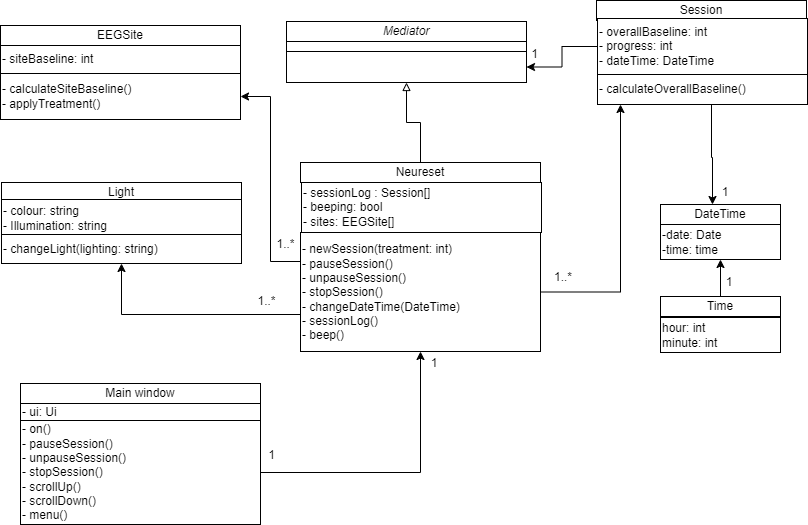

The diagram above was exported from draw.io. Its source (the exported page's mxGraphModel, read from the mxfile embedded in the PNG):
<mxGraphModel dx="1434" dy="738" grid="1" gridSize="1" guides="1" tooltips="1" connect="1" arrows="1" fold="1" page="1" pageScale="1" pageWidth="850" pageHeight="1100" math="0" shadow="0">
  <root>
    <mxCell id="0" />
    <mxCell id="1" parent="0" />
    <mxCell id="kWM4KWmJswQnMbglPT5N-1" value="DateTime" style="rounded=0;whiteSpace=wrap;html=1;movable=1;resizable=1;rotatable=1;deletable=1;editable=1;locked=0;connectable=1;" parent="1" vertex="1">
      <mxGeometry x="728" y="273" width="120" height="20" as="geometry" />
    </mxCell>
    <mxCell id="BtKb4XAd4iEz-5XTymN5-1" value="&lt;div style=&quot;&quot;&gt;-date: Date&lt;/div&gt;&lt;div style=&quot;&quot;&gt;-time: time&lt;/div&gt;&lt;span id=&quot;docs-internal-guid-68782151-7fff-3128-4f7a-dbfb32c3a9ff&quot;&gt;&lt;/span&gt;" style="rounded=0;whiteSpace=wrap;html=1;align=left;movable=1;resizable=1;rotatable=1;deletable=1;editable=1;locked=0;connectable=1;" parent="1" vertex="1">
      <mxGeometry x="728" y="293" width="120" height="35" as="geometry" />
    </mxCell>
    <mxCell id="BtKb4XAd4iEz-5XTymN5-6" value="Session" style="rounded=0;whiteSpace=wrap;html=1;movable=1;resizable=1;rotatable=1;deletable=1;editable=1;locked=0;connectable=1;" parent="1" vertex="1">
      <mxGeometry x="664" y="69" width="210" height="20" as="geometry" />
    </mxCell>
    <mxCell id="qmcOETb9SQQ3icbBjkcd-6" style="edgeStyle=orthogonalEdgeStyle;rounded=0;orthogonalLoop=1;jettySize=auto;html=1;entryX=1;entryY=0.5;entryDx=0;entryDy=0;" parent="1" source="BtKb4XAd4iEz-5XTymN5-7" target="qmcOETb9SQQ3icbBjkcd-3" edge="1">
      <mxGeometry relative="1" as="geometry" />
    </mxCell>
    <mxCell id="BtKb4XAd4iEz-5XTymN5-7" value="&lt;div style=&quot;&quot;&gt;- overallBaseline: int&lt;br&gt;- progress: int&lt;br&gt;- dateTime: DateTime&lt;/div&gt;&lt;span id=&quot;docs-internal-guid-68782151-7fff-3128-4f7a-dbfb32c3a9ff&quot;&gt;&lt;/span&gt;" style="rounded=0;whiteSpace=wrap;html=1;align=left;movable=1;resizable=1;rotatable=1;deletable=1;editable=1;locked=0;connectable=1;" parent="1" vertex="1">
      <mxGeometry x="665" y="87" width="210" height="56" as="geometry" />
    </mxCell>
    <mxCell id="BtKb4XAd4iEz-5XTymN5-49" value="" style="edgeStyle=orthogonalEdgeStyle;rounded=0;orthogonalLoop=1;jettySize=auto;html=1;endArrow=classic;endFill=1;" parent="1" source="BtKb4XAd4iEz-5XTymN5-8" target="kWM4KWmJswQnMbglPT5N-1" edge="1">
      <mxGeometry relative="1" as="geometry">
        <mxPoint x="781" y="262" as="targetPoint" />
        <mxPoint x="779" y="162" as="sourcePoint" />
        <Array as="points">
          <mxPoint x="779" y="226" />
          <mxPoint x="780" y="226" />
        </Array>
      </mxGeometry>
    </mxCell>
    <mxCell id="BtKb4XAd4iEz-5XTymN5-8" value="- calculateOverallBaseline()" style="rounded=0;whiteSpace=wrap;html=1;align=left;movable=1;resizable=1;rotatable=1;deletable=1;editable=1;locked=0;connectable=1;" parent="1" vertex="1">
      <mxGeometry x="665" y="143" width="210" height="30" as="geometry" />
    </mxCell>
    <mxCell id="qmcOETb9SQQ3icbBjkcd-5" value="" style="edgeStyle=orthogonalEdgeStyle;rounded=0;orthogonalLoop=1;jettySize=auto;html=1;endArrow=block;endFill=0;" parent="1" source="BtKb4XAd4iEz-5XTymN5-15" target="qmcOETb9SQQ3icbBjkcd-3" edge="1">
      <mxGeometry relative="1" as="geometry" />
    </mxCell>
    <mxCell id="BtKb4XAd4iEz-5XTymN5-15" value="Neureset" style="rounded=0;whiteSpace=wrap;html=1;movable=1;resizable=1;rotatable=1;deletable=1;editable=1;locked=0;connectable=1;" parent="1" vertex="1">
      <mxGeometry x="368" y="231" width="240" height="20" as="geometry" />
    </mxCell>
    <mxCell id="BtKb4XAd4iEz-5XTymN5-16" value="&lt;div style=&quot;&quot;&gt;- sessionLog : Session[]&lt;/div&gt;&lt;div style=&quot;&quot;&gt;- beeping: bool&lt;/div&gt;&lt;div style=&quot;&quot;&gt;- sites: EEGSite[]&lt;/div&gt;&lt;span id=&quot;docs-internal-guid-68782151-7fff-3128-4f7a-dbfb32c3a9ff&quot;&gt;&lt;/span&gt;" style="rounded=0;whiteSpace=wrap;html=1;align=left;movable=1;resizable=1;rotatable=1;deletable=1;editable=1;locked=0;connectable=1;" parent="1" vertex="1">
      <mxGeometry x="369" y="251" width="240" height="50" as="geometry" />
    </mxCell>
    <mxCell id="-htWRzJAoFQtnOmZ1_hx-12" style="edgeStyle=orthogonalEdgeStyle;rounded=0;orthogonalLoop=1;jettySize=auto;html=1;" edge="1" parent="1" source="BtKb4XAd4iEz-5XTymN5-17" target="-htWRzJAoFQtnOmZ1_hx-8">
      <mxGeometry relative="1" as="geometry">
        <Array as="points">
          <mxPoint x="189" y="383" />
        </Array>
      </mxGeometry>
    </mxCell>
    <mxCell id="-htWRzJAoFQtnOmZ1_hx-14" style="edgeStyle=orthogonalEdgeStyle;rounded=0;orthogonalLoop=1;jettySize=auto;html=1;entryX=1;entryY=0.5;entryDx=0;entryDy=0;" edge="1" parent="1" source="BtKb4XAd4iEz-5XTymN5-17" target="-htWRzJAoFQtnOmZ1_hx-3">
      <mxGeometry relative="1" as="geometry">
        <Array as="points">
          <mxPoint x="338" y="330" />
          <mxPoint x="338" y="165" />
        </Array>
      </mxGeometry>
    </mxCell>
    <mxCell id="-htWRzJAoFQtnOmZ1_hx-15" style="edgeStyle=orthogonalEdgeStyle;rounded=0;orthogonalLoop=1;jettySize=auto;html=1;" edge="1" parent="1" source="BtKb4XAd4iEz-5XTymN5-17" target="BtKb4XAd4iEz-5XTymN5-8">
      <mxGeometry relative="1" as="geometry">
        <Array as="points">
          <mxPoint x="688" y="361" />
        </Array>
      </mxGeometry>
    </mxCell>
    <mxCell id="BtKb4XAd4iEz-5XTymN5-17" value="- newSession(treatment: int)&lt;br&gt;- pauseSession()&lt;div&gt;- unpauseSession()&lt;br&gt;- stopSession()&lt;br&gt;- changeDateTime(DateTime)&lt;br&gt;- sessionLog()&lt;br&gt;- beep()&lt;/div&gt;" style="rounded=0;whiteSpace=wrap;html=1;align=left;movable=1;resizable=1;rotatable=1;deletable=1;editable=1;locked=0;connectable=1;" parent="1" vertex="1">
      <mxGeometry x="368" y="301" width="240" height="119" as="geometry" />
    </mxCell>
    <mxCell id="BtKb4XAd4iEz-5XTymN5-51" value="1" style="text;strokeColor=none;align=center;fillColor=none;html=1;verticalAlign=middle;whiteSpace=wrap;rounded=0;" parent="1" vertex="1">
      <mxGeometry x="572" y="105" width="61" height="35" as="geometry" />
    </mxCell>
    <mxCell id="BtKb4XAd4iEz-5XTymN5-52" value="1..*" style="text;strokeColor=none;align=center;fillColor=none;html=1;verticalAlign=middle;whiteSpace=wrap;rounded=0;" parent="1" vertex="1">
      <mxGeometry x="601" y="331" width="60" height="30" as="geometry" />
    </mxCell>
    <mxCell id="BtKb4XAd4iEz-5XTymN5-62" value="1" style="text;strokeColor=none;align=center;fillColor=none;html=1;verticalAlign=middle;whiteSpace=wrap;rounded=0;" parent="1" vertex="1">
      <mxGeometry x="763" y="246" width="60" height="30" as="geometry" />
    </mxCell>
    <mxCell id="qmcOETb9SQQ3icbBjkcd-1" value="&lt;i&gt;Mediator&lt;/i&gt;" style="rounded=0;whiteSpace=wrap;html=1;movable=1;resizable=1;rotatable=1;deletable=1;editable=1;locked=0;connectable=1;" parent="1" vertex="1">
      <mxGeometry x="354" y="90" width="240" height="20" as="geometry" />
    </mxCell>
    <mxCell id="qmcOETb9SQQ3icbBjkcd-2" value="&lt;div style=&quot;&quot;&gt;&lt;br&gt;&lt;/div&gt;&lt;div&gt;&lt;br&gt;&lt;/div&gt;&lt;span id=&quot;docs-internal-guid-68782151-7fff-3128-4f7a-dbfb32c3a9ff&quot;&gt;&lt;/span&gt;" style="rounded=0;whiteSpace=wrap;html=1;align=left;movable=1;resizable=1;rotatable=1;deletable=1;editable=1;locked=0;connectable=1;" parent="1" vertex="1">
      <mxGeometry x="354" y="110" width="240" height="10" as="geometry" />
    </mxCell>
    <mxCell id="qmcOETb9SQQ3icbBjkcd-3" value="" style="rounded=0;whiteSpace=wrap;html=1;align=left;movable=1;resizable=1;rotatable=1;deletable=1;editable=1;locked=0;connectable=1;" parent="1" vertex="1">
      <mxGeometry x="354" y="120" width="240" height="31" as="geometry" />
    </mxCell>
    <mxCell id="tok5oBJAmb9pjC6I5xV5-1" value="1" style="text;strokeColor=none;align=center;fillColor=none;html=1;verticalAlign=middle;whiteSpace=wrap;rounded=0;" parent="1" vertex="1">
      <mxGeometry x="309" y="506" width="61" height="35" as="geometry" />
    </mxCell>
    <mxCell id="tok5oBJAmb9pjC6I5xV5-2" value="Main window" style="rounded=0;whiteSpace=wrap;html=1;movable=1;resizable=1;rotatable=1;deletable=1;editable=1;locked=0;connectable=1;" parent="1" vertex="1">
      <mxGeometry x="88" y="452" width="240" height="20" as="geometry" />
    </mxCell>
    <mxCell id="tok5oBJAmb9pjC6I5xV5-3" value="&lt;div style=&quot;&quot;&gt;- ui: Ui&lt;/div&gt;&lt;span id=&quot;docs-internal-guid-68782151-7fff-3128-4f7a-dbfb32c3a9ff&quot;&gt;&lt;/span&gt;" style="rounded=0;whiteSpace=wrap;html=1;align=left;movable=1;resizable=1;rotatable=1;deletable=1;editable=1;locked=0;connectable=1;" parent="1" vertex="1">
      <mxGeometry x="88" y="472" width="240" height="17" as="geometry" />
    </mxCell>
    <mxCell id="tok5oBJAmb9pjC6I5xV5-6" style="edgeStyle=orthogonalEdgeStyle;rounded=0;orthogonalLoop=1;jettySize=auto;html=1;" parent="1" source="tok5oBJAmb9pjC6I5xV5-4" target="BtKb4XAd4iEz-5XTymN5-17" edge="1">
      <mxGeometry relative="1" as="geometry" />
    </mxCell>
    <mxCell id="tok5oBJAmb9pjC6I5xV5-4" value="- on()&lt;div&gt;- pauseSession()&lt;br&gt;- unpauseSession()&lt;/div&gt;&lt;div&gt;- stopSession()&lt;/div&gt;&lt;div&gt;- scrollUp()&lt;/div&gt;&lt;div&gt;- scrollDown()&lt;/div&gt;&lt;div&gt;- menu()&lt;/div&gt;" style="rounded=0;whiteSpace=wrap;html=1;align=left;movable=1;resizable=1;rotatable=1;deletable=1;editable=1;locked=0;connectable=1;" parent="1" vertex="1">
      <mxGeometry x="88" y="489" width="240" height="104" as="geometry" />
    </mxCell>
    <mxCell id="tok5oBJAmb9pjC6I5xV5-7" value="1" style="text;strokeColor=none;align=center;fillColor=none;html=1;verticalAlign=middle;whiteSpace=wrap;rounded=0;" parent="1" vertex="1">
      <mxGeometry x="472" y="417" width="60" height="30" as="geometry" />
    </mxCell>
    <mxCell id="kOyKXgqVjqQ-Z5_YjA8B-1" value="hour: int&lt;br&gt;minute: int" style="rounded=0;whiteSpace=wrap;html=1;align=left;movable=1;resizable=1;rotatable=1;deletable=1;editable=1;locked=0;connectable=1;" parent="1" vertex="1">
      <mxGeometry x="728" y="386" width="120" height="35" as="geometry" />
    </mxCell>
    <mxCell id="kOyKXgqVjqQ-Z5_YjA8B-3" style="edgeStyle=orthogonalEdgeStyle;rounded=0;orthogonalLoop=1;jettySize=auto;html=1;" parent="1" source="kOyKXgqVjqQ-Z5_YjA8B-2" target="BtKb4XAd4iEz-5XTymN5-1" edge="1">
      <mxGeometry relative="1" as="geometry" />
    </mxCell>
    <mxCell id="kOyKXgqVjqQ-Z5_YjA8B-2" value="Time" style="rounded=0;whiteSpace=wrap;html=1;movable=1;resizable=1;rotatable=1;deletable=1;editable=1;locked=0;connectable=1;" parent="1" vertex="1">
      <mxGeometry x="728" y="365" width="120" height="20" as="geometry" />
    </mxCell>
    <mxCell id="kOyKXgqVjqQ-Z5_YjA8B-4" value="1" style="text;strokeColor=none;align=center;fillColor=none;html=1;verticalAlign=middle;whiteSpace=wrap;rounded=0;" parent="1" vertex="1">
      <mxGeometry x="767" y="336" width="60" height="30" as="geometry" />
    </mxCell>
    <mxCell id="-htWRzJAoFQtnOmZ1_hx-1" value="EEGSite" style="rounded=0;whiteSpace=wrap;html=1;movable=1;resizable=1;rotatable=1;deletable=1;editable=1;locked=0;connectable=1;" vertex="1" parent="1">
      <mxGeometry x="68" y="94" width="240" height="20" as="geometry" />
    </mxCell>
    <mxCell id="-htWRzJAoFQtnOmZ1_hx-2" value="&lt;div style=&quot;&quot;&gt;- siteBaseline: int&lt;/div&gt;&lt;span id=&quot;docs-internal-guid-68782151-7fff-3128-4f7a-dbfb32c3a9ff&quot;&gt;&lt;/span&gt;" style="rounded=0;whiteSpace=wrap;html=1;align=left;movable=1;resizable=1;rotatable=1;deletable=1;editable=1;locked=0;connectable=1;" vertex="1" parent="1">
      <mxGeometry x="68" y="114" width="240" height="28" as="geometry" />
    </mxCell>
    <mxCell id="-htWRzJAoFQtnOmZ1_hx-3" value="- calculateSiteBaseline()&lt;div&gt;- applyTreatment()&lt;/div&gt;" style="rounded=0;whiteSpace=wrap;html=1;align=left;movable=1;resizable=1;rotatable=1;deletable=1;editable=1;locked=0;connectable=1;" vertex="1" parent="1">
      <mxGeometry x="68" y="142" width="240" height="46" as="geometry" />
    </mxCell>
    <mxCell id="-htWRzJAoFQtnOmZ1_hx-6" value="Light" style="rounded=0;whiteSpace=wrap;html=1;movable=1;resizable=1;rotatable=1;deletable=1;editable=1;locked=0;connectable=1;" vertex="1" parent="1">
      <mxGeometry x="69" y="251" width="240" height="20" as="geometry" />
    </mxCell>
    <mxCell id="-htWRzJAoFQtnOmZ1_hx-7" value="&lt;div style=&quot;&quot;&gt;- colour: string&lt;br&gt;- Illumination: string&lt;/div&gt;&lt;span id=&quot;docs-internal-guid-68782151-7fff-3128-4f7a-dbfb32c3a9ff&quot;&gt;&lt;/span&gt;" style="rounded=0;whiteSpace=wrap;html=1;align=left;movable=1;resizable=1;rotatable=1;deletable=1;editable=1;locked=0;connectable=1;" vertex="1" parent="1">
      <mxGeometry x="69" y="268" width="240" height="38" as="geometry" />
    </mxCell>
    <mxCell id="-htWRzJAoFQtnOmZ1_hx-8" value="- changeLight(lighting: string)" style="rounded=0;whiteSpace=wrap;html=1;align=left;movable=1;resizable=1;rotatable=1;deletable=1;editable=1;locked=0;connectable=1;" vertex="1" parent="1">
      <mxGeometry x="69" y="303" width="240" height="29" as="geometry" />
    </mxCell>
    <mxCell id="-htWRzJAoFQtnOmZ1_hx-13" value="1..*" style="text;strokeColor=none;align=center;fillColor=none;html=1;verticalAlign=middle;whiteSpace=wrap;rounded=0;" vertex="1" parent="1">
      <mxGeometry x="304" y="352" width="61" height="35" as="geometry" />
    </mxCell>
    <mxCell id="-htWRzJAoFQtnOmZ1_hx-16" value="1..*" style="text;strokeColor=none;align=center;fillColor=none;html=1;verticalAlign=middle;whiteSpace=wrap;rounded=0;" vertex="1" parent="1">
      <mxGeometry x="323" y="295" width="61" height="35" as="geometry" />
    </mxCell>
  </root>
</mxGraphModel>